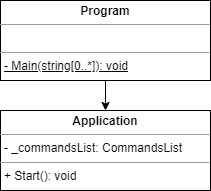

The diagram above was exported from draw.io. Its source (the exported page's mxGraphModel, read from the mxfile embedded in the PNG):
<mxGraphModel dx="720" dy="2429" grid="1" gridSize="10" guides="1" tooltips="1" connect="1" arrows="1" fold="1" page="1" pageScale="1" pageWidth="827" pageHeight="1169" math="0" shadow="0">
  <root>
    <mxCell id="0" />
    <mxCell id="1" parent="0" />
    <mxCell id="2" style="edgeStyle=orthogonalEdgeStyle;rounded=0;orthogonalLoop=1;jettySize=auto;html=1;exitX=0.5;exitY=1;exitDx=0;exitDy=0;entryX=0.5;entryY=0;entryDx=0;entryDy=0;" edge="1" source="3" target="4" parent="1">
      <mxGeometry relative="1" as="geometry" />
    </mxCell>
    <mxCell id="3" value="&lt;p style=&quot;margin:0px;margin-top:4px;text-align:center;&quot;&gt;&lt;b&gt;Program&lt;/b&gt;&lt;/p&gt;&lt;hr size=&quot;1&quot;&gt;&lt;p style=&quot;margin:0px;margin-left:4px;&quot;&gt;&lt;br&gt;&lt;/p&gt;&lt;hr size=&quot;1&quot;&gt;&lt;p style=&quot;margin:0px;margin-left:4px;&quot;&gt;&lt;u&gt;- Main(string[0..*]): void&lt;/u&gt;&lt;/p&gt;" style="verticalAlign=top;align=left;overflow=fill;fontSize=12;fontFamily=Helvetica;html=1;" vertex="1" parent="1">
      <mxGeometry x="660" y="520" width="210" height="80" as="geometry" />
    </mxCell>
    <mxCell id="4" value="&lt;p style=&quot;margin:0px;margin-top:4px;text-align:center;&quot;&gt;&lt;b&gt;Application&lt;/b&gt;&lt;/p&gt;&lt;hr size=&quot;1&quot;&gt;&lt;p style=&quot;margin:0px;margin-left:4px;&quot;&gt;- _commandsList: CommandsList&lt;/p&gt;&lt;hr size=&quot;1&quot;&gt;&lt;p style=&quot;margin:0px;margin-left:4px;&quot;&gt;+ Start(): void&amp;nbsp;&lt;/p&gt;" style="verticalAlign=top;align=left;overflow=fill;fontSize=12;fontFamily=Helvetica;html=1;" vertex="1" parent="1">
      <mxGeometry x="660" y="630" width="210" height="80" as="geometry" />
    </mxCell>
  </root>
</mxGraphModel>